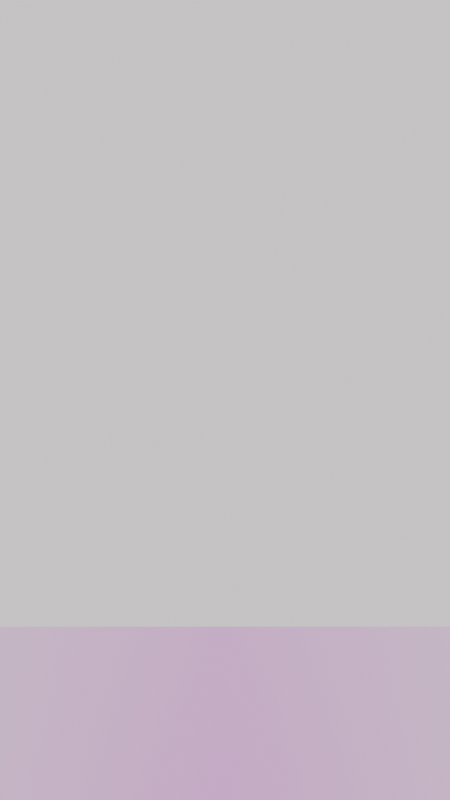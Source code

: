 # Source: corridor.blend  (saved by Blender 4.0.36; exported with 4.5.12 LTS)
import bpy
from mathutils import Matrix  # noqa: F401  (used for matrix-valued properties, if any)

bpy.ops.wm.read_factory_settings(use_empty=True)
scene = bpy.context.scene
scene.name = 'Scene'

# ---- collections
col_collection = bpy.data.collections.new('Collection'); scene.collection.children.link(col_collection)

# ---- images (referenced by path relative to the original .blend; pixels are not part of the script)
import os
ASSET_DIR = os.environ.get("B2B_ASSET_DIR", "")  # directory of the original .blend (textures are referenced by path, not embedded)
HERE = os.path.dirname(os.path.abspath(__file__))  # packed textures are extracted next to this script under _unpacked/

def load_image(name, relpath, width, height, colorspace="sRGB"):
    """Load a texture the original file referenced (path relative to the .blend, or extracted next to this script)."""
    p = next((c for c in (os.path.join(HERE, relpath), os.path.join(ASSET_DIR, relpath)) if relpath and os.path.exists(c)), "")
    if p:
        img = bpy.data.images.load(p, check_existing=True)
        img.name = name
    else:  # same state as the original file: an image datablock whose file is absent (Cycles renders it pink)
        img = bpy.data.images.new(name, width, height)
        img.source = "FILE"
        img.filepath = "//" + (relpath or name)
    img.colorspace_settings.name = colorspace
    return img
img_front_wall_jpg = load_image('front_wall.jpg', 'front_wall.jpg', 1024, 1024, 'sRGB')
img_left_wall_jpg = load_image('left_wall.jpg', 'left_wall.jpg', 1024, 1024, 'sRGB')
img_right_wall_jpg = load_image('right_wall.jpg', 'right_wall.jpg', 1024, 1024, 'sRGB')
img_top_wall_jpg = load_image('top_wall.jpg', 'top_wall.jpg', 1024, 1024, 'sRGB')
img_bottom_wall_jpg = load_image('bottom_wall.jpg', 'bottom_wall.jpg', 1024, 1024, 'sRGB')

# ---- materials (node trees are filled in below, after node groups)
mat_front_wall = bpy.data.materials.new('front_wall')
mat_front_wall.surface_render_method = 'BLENDED'
mat_front_wall.blend_method = 'BLEND'
mat_left_wall = bpy.data.materials.new('left_wall')
mat_left_wall.surface_render_method = 'BLENDED'
mat_left_wall.blend_method = 'BLEND'
mat_right_wall = bpy.data.materials.new('right_wall')
mat_right_wall.surface_render_method = 'BLENDED'
mat_right_wall.blend_method = 'BLEND'
mat_top_wall = bpy.data.materials.new('top_wall')
mat_top_wall.surface_render_method = 'BLENDED'
mat_top_wall.blend_method = 'BLEND'
mat_bottom_wall = bpy.data.materials.new('bottom_wall')
mat_bottom_wall.surface_render_method = 'BLENDED'
mat_bottom_wall.blend_method = 'BLEND'

# ---- node groups
ng_iap_shadeless = bpy.data.node_groups.new('IAP_SHADELESS', 'ShaderNodeTree')
_s = ng_iap_shadeless.interface.new_socket(name='Shader', in_out='OUTPUT', socket_type='NodeSocketShader')
_s = ng_iap_shadeless.interface.new_socket(name='Color', in_out='INPUT', socket_type='NodeSocketColor')
_N = ng_iap_shadeless.nodes; _L = ng_iap_shadeless.links
n0 = _N.new('NodeGroupOutput'); n0.name = 'Group Output'; n0.location = (0, 0)
n1 = _N.new('NodeGroupInput'); n1.name = 'Group Input'; n1.location = (-600, -240)
n2 = _N.new('ShaderNodeBsdfDiffuse'); n2.name = 'Diffuse BSDF'; n2.location = (-400, -60)
n3 = _N.new('ShaderNodeEmission'); n3.name = 'Emission'; n3.location = (-400, -240)
n4 = _N.new('ShaderNodeLightPath'); n4.name = 'Light Path'; n4.location = (-1200, 30)
n5 = _N.new('ShaderNodeMath'); n5.name = 'Math'; n5.location = (-800, 30)
n5.label = 'Bounce Count'
n5.operation = 'SUBTRACT'
n6 = _N.new('ShaderNodeMath'); n6.name = 'Math.001'; n6.location = (-600, 30)
n6.label = 'Camera or Refracted'
n6.operation = 'SUBTRACT'
n6.inputs[0].default_value = 1.0
n7 = _N.new('ShaderNodeMath'); n7.name = 'Math.002'; n7.location = (-1000, 390)
n7.label = 'Limit Reflections'
n7.operation = 'SUBTRACT'
n7.inputs[0].default_value = 2.0
n8 = _N.new('ShaderNodeMath'); n8.name = 'Math.003'; n8.location = (-800, 300)
n8.label = 'Camera Ray to Glossy'
n8.operation = 'MULTIPLY'
n9 = _N.new('ShaderNodeMath'); n9.name = 'Math.004'; n9.location = (-600, 210)
n9.label = 'Shadow or Reflection?'
n9.operation = 'MAXIMUM'
n10 = _N.new('ShaderNodeMath'); n10.name = 'Math.005'; n10.location = (-400, 120)
n10.label = 'Shadow, Reflect or Refract?'
n10.operation = 'MAXIMUM'
n11 = _N.new('ShaderNodeMixShader'); n11.name = 'Mix Shader'; n11.location = (-200, 0)
_L.new(n1.outputs[0], n2.inputs[0])
_L.new(n1.outputs[0], n3.inputs[0])
_L.new(n4.outputs[9], n5.inputs[0])
_L.new(n4.outputs[13], n5.inputs[1])
_L.new(n5.outputs[0], n6.inputs[1])
_L.new(n4.outputs[9], n7.inputs[1])
_L.new(n7.outputs[0], n8.inputs[0])
_L.new(n4.outputs[3], n8.inputs[1])
_L.new(n8.outputs[0], n9.inputs[0])
_L.new(n4.outputs[1], n9.inputs[1])
_L.new(n9.outputs[0], n10.inputs[0])
_L.new(n6.outputs[0], n10.inputs[1])
_L.new(n10.outputs[0], n11.inputs[0])
_L.new(n2.outputs[0], n11.inputs[1])
_L.new(n3.outputs[0], n11.inputs[2])
_L.new(n11.outputs[0], n0.inputs[0])
n0.is_active_output = True

# ---- material node trees
mat_front_wall.use_nodes = True; mat_front_wall.node_tree.nodes.clear()
_N = mat_front_wall.node_tree.nodes; _L = mat_front_wall.node_tree.links
n0 = _N.new('ShaderNodeOutputMaterial'); n0.name = 'Material Output'; n0.location = (300, 300)
n1 = _N.new('ShaderNodeTexImage'); n1.name = 'Image Texture'; n1.location = (-400, 60)
n1.image = img_front_wall_jpg
n1.extension = 'CLIP'
n2 = _N.new('ShaderNodeGroup'); n2.name = 'Group'; n2.location = (-200, 60)
n2.node_tree = ng_iap_shadeless
n3 = _N.new('ShaderNodeBsdfTransparent'); n3.name = 'Transparent BSDF'; n3.location = (-200, 240)
n4 = _N.new('ShaderNodeMixShader'); n4.name = 'Mix Shader'; n4.location = (0, 300)
_L.new(n1.outputs[0], n2.inputs[0])
_L.new(n1.outputs[1], n4.inputs[0])
_L.new(n3.outputs[0], n4.inputs[1])
_L.new(n2.outputs[0], n4.inputs[2])
_L.new(n4.outputs[0], n0.inputs[0])
n0.is_active_output = True
mat_left_wall.use_nodes = True; mat_left_wall.node_tree.nodes.clear()
_N = mat_left_wall.node_tree.nodes; _L = mat_left_wall.node_tree.links
n0 = _N.new('ShaderNodeOutputMaterial'); n0.name = 'Material Output'; n0.location = (300, 300)
n1 = _N.new('ShaderNodeTexImage'); n1.name = 'Image Texture'; n1.location = (-400, 60)
n1.image = img_left_wall_jpg
n1.extension = 'CLIP'
n2 = _N.new('ShaderNodeGroup'); n2.name = 'Group'; n2.location = (-200, 60)
n2.node_tree = ng_iap_shadeless
n3 = _N.new('ShaderNodeBsdfTransparent'); n3.name = 'Transparent BSDF'; n3.location = (-200, 240)
n4 = _N.new('ShaderNodeMixShader'); n4.name = 'Mix Shader'; n4.location = (0, 300)
_L.new(n1.outputs[0], n2.inputs[0])
_L.new(n1.outputs[1], n4.inputs[0])
_L.new(n3.outputs[0], n4.inputs[1])
_L.new(n2.outputs[0], n4.inputs[2])
_L.new(n4.outputs[0], n0.inputs[0])
n0.is_active_output = True
mat_right_wall.use_nodes = True; mat_right_wall.node_tree.nodes.clear()
_N = mat_right_wall.node_tree.nodes; _L = mat_right_wall.node_tree.links
n0 = _N.new('ShaderNodeOutputMaterial'); n0.name = 'Material Output'; n0.location = (300, 300)
n1 = _N.new('ShaderNodeTexImage'); n1.name = 'Image Texture'; n1.location = (-400, 60)
n1.image = img_right_wall_jpg
n1.extension = 'CLIP'
n2 = _N.new('ShaderNodeGroup'); n2.name = 'Group'; n2.location = (-200, 60)
n2.node_tree = ng_iap_shadeless
n3 = _N.new('ShaderNodeBsdfTransparent'); n3.name = 'Transparent BSDF'; n3.location = (-200, 240)
n4 = _N.new('ShaderNodeMixShader'); n4.name = 'Mix Shader'; n4.location = (0, 300)
_L.new(n1.outputs[0], n2.inputs[0])
_L.new(n1.outputs[1], n4.inputs[0])
_L.new(n3.outputs[0], n4.inputs[1])
_L.new(n2.outputs[0], n4.inputs[2])
_L.new(n4.outputs[0], n0.inputs[0])
n0.is_active_output = True
mat_top_wall.use_nodes = True; mat_top_wall.node_tree.nodes.clear()
_N = mat_top_wall.node_tree.nodes; _L = mat_top_wall.node_tree.links
n0 = _N.new('ShaderNodeOutputMaterial'); n0.name = 'Material Output'; n0.location = (300, 300)
n1 = _N.new('ShaderNodeTexImage'); n1.name = 'Image Texture'; n1.location = (-400, 60)
n1.image = img_top_wall_jpg
n1.extension = 'CLIP'
n2 = _N.new('ShaderNodeGroup'); n2.name = 'Group'; n2.location = (-200, 60)
n2.node_tree = ng_iap_shadeless
n3 = _N.new('ShaderNodeBsdfTransparent'); n3.name = 'Transparent BSDF'; n3.location = (-200, 240)
n4 = _N.new('ShaderNodeMixShader'); n4.name = 'Mix Shader'; n4.location = (0, 300)
_L.new(n1.outputs[0], n2.inputs[0])
_L.new(n1.outputs[1], n4.inputs[0])
_L.new(n3.outputs[0], n4.inputs[1])
_L.new(n2.outputs[0], n4.inputs[2])
_L.new(n4.outputs[0], n0.inputs[0])
n0.is_active_output = True
mat_bottom_wall.use_nodes = True; mat_bottom_wall.node_tree.nodes.clear()
_N = mat_bottom_wall.node_tree.nodes; _L = mat_bottom_wall.node_tree.links
n0 = _N.new('ShaderNodeOutputMaterial'); n0.name = 'Material Output'; n0.location = (300, 300)
n1 = _N.new('ShaderNodeTexImage'); n1.name = 'Image Texture'; n1.location = (-400, 60)
n1.image = img_bottom_wall_jpg
n1.extension = 'CLIP'
n2 = _N.new('ShaderNodeGroup'); n2.name = 'Group'; n2.location = (-200, 60)
n2.node_tree = ng_iap_shadeless
n3 = _N.new('ShaderNodeBsdfTransparent'); n3.name = 'Transparent BSDF'; n3.location = (-200, 240)
n4 = _N.new('ShaderNodeMixShader'); n4.name = 'Mix Shader'; n4.location = (0, 300)
_L.new(n1.outputs[0], n2.inputs[0])
_L.new(n1.outputs[1], n4.inputs[0])
_L.new(n3.outputs[0], n4.inputs[1])
_L.new(n2.outputs[0], n4.inputs[2])
_L.new(n4.outputs[0], n0.inputs[0])
n0.is_active_output = True

# ---- world
world_world = bpy.data.worlds.new('World'); scene.world = world_world
world_world.use_nodes = True; world_world.node_tree.nodes.clear()
_N = world_world.node_tree.nodes; _L = world_world.node_tree.links
n0 = _N.new('ShaderNodeOutputWorld'); n0.name = 'World Output'; n0.location = (300, 300)
n1 = _N.new('ShaderNodeBackground'); n1.name = 'Background'; n1.location = (10, 300)
n2 = _N.new('ShaderNodeRGB'); n2.name = 'RGB'; n2.location = (-280, 260)
n2.outputs[0].default_value = (1.0, 0.9432, 0.9681, 1.0)
_L.new(n1.outputs[0], n0.inputs[0])
_L.new(n2.outputs[0], n1.inputs[0])
n0.is_active_output = True
world_world.color = (0.05088, 0.05088, 0.05088)
world_world.use_sun_shadow = False
world_world.sun_shadow_jitter_overblur = 0.0

# ---- cameras
cam_camera = bpy.data.cameras.new('Camera')
cam_camera.clip_end = 200.0
cam_camera.lens = 35.0
cam_camera.ortho_scale = 7.314

# ---- meshes
me_front_wall = bpy.data.meshes.new('front_wall')
me_front_wall.from_pydata([(-7.275, 0.6, 60.0), (4.5, 0.6, 60.0), (-7.275, -21.83, 60.0), (4.5, -21.83, 60.0)], [], [(0, 1, 3, 2)])
_uv = me_front_wall.uv_layers.new(name='UVMap')
_uv.uv.foreach_set('vector', [0.0, 0.0, 1.0, 0.0, 1.0, 1.0, 0.0, 1.0])
me_front_wall.materials.append(mat_front_wall)
me_front_wall.update()
me_left_wall = bpy.data.meshes.new('left_wall')
me_left_wall.from_pydata([(-7.275, 0.6, 0.0), (-7.275, 0.6, 60.0), (-7.275, -21.83, 0.0), (-7.275, -21.83, 60.0)], [], [(0, 1, 3, 2)])
_uv = me_left_wall.uv_layers.new(name='UVMap')
_uv.uv.foreach_set('vector', [0.0, 0.0, 1.0, 0.0, 1.0, 1.0, 0.0, 1.0])
me_left_wall.materials.append(mat_left_wall)
me_left_wall.update()
me_right_wall = bpy.data.meshes.new('right_wall')
me_right_wall.from_pydata([(4.5, 0.6, 0.0), (4.5, 0.6, 60.0), (4.5, -21.83, 0.0), (4.5, -21.83, 60.0)], [], [(0, 1, 3, 2)])
_uv = me_right_wall.uv_layers.new(name='UVMap')
_uv.uv.foreach_set('vector', [0.0, 0.0, 1.0, 0.0, 1.0, 1.0, 0.0, 1.0])
me_right_wall.materials.append(mat_right_wall)
me_right_wall.update()
me_top_wall = bpy.data.meshes.new('top_wall')
me_top_wall.from_pydata([(-7.275, -21.83, 0.0), (-7.275, -21.83, 60.0), (4.5, -21.83, 0.0), (4.5, -21.83, 60.0)], [], [(0, 1, 3, 2)])
_uv = me_top_wall.uv_layers.new(name='UVMap')
_uv.uv.foreach_set('vector', [0.0, 0.0, 1.0, 0.0, 1.0, 1.0, 0.0, 1.0])
me_top_wall.materials.append(mat_top_wall)
me_top_wall.update()
me_bottom_wall = bpy.data.meshes.new('bottom_wall')
me_bottom_wall.from_pydata([(-7.275, 0.6, 0.0), (-7.275, 0.6, 60.0), (4.5, 0.6, 0.0), (4.5, 0.6, 60.0)], [], [(0, 1, 3, 2)])
_uv = me_bottom_wall.uv_layers.new(name='UVMap')
_uv.uv.foreach_set('vector', [0.0, 0.0, 1.0, 0.0, 1.0, 1.0, 0.0, 1.0])
me_bottom_wall.materials.append(mat_bottom_wall)
me_bottom_wall.update()

# ---- objects
ob_camera = bpy.data.objects.new('Camera', cam_camera)
ob_front_wall = bpy.data.objects.new('front_wall', me_front_wall)
ob_left_wall = bpy.data.objects.new('left_wall', me_left_wall)
ob_right_wall = bpy.data.objects.new('right_wall', me_right_wall)
ob_top_wall = bpy.data.objects.new('top_wall', me_top_wall)
ob_bottom_wall = bpy.data.objects.new('bottom_wall', me_bottom_wall)

# ---- transforms, parenting, visibility, modifiers, constraints
ob_camera.location = (1.341, -7.525, -10.6)
ob_camera.rotation_euler = (2.835, 3.142, 0.0)
ob_camera.lock_rotations_4d = False
ob_camera.empty_display_type = 'ARROWS'
ob_camera.color = (0.0, 0.0, 0.0, 0.0)
ob_camera.display_type = 'WIRE'
ob_camera.lineart.crease_threshold = 0.0
ob_front_wall.location = (0.0, 0.0, 0.0)
ob_front_wall.rotation_euler = (1.571, 0.0, 3.142)
ob_left_wall.location = (0.0, 0.0, 0.0)
ob_left_wall.rotation_euler = (1.571, 0.0, 3.142)
ob_right_wall.location = (0.0, 0.0, 0.0)
ob_right_wall.rotation_euler = (1.571, 0.0, 3.142)
ob_top_wall.location = (0.0, 0.0, 0.0)
ob_top_wall.rotation_euler = (1.571, 0.0, 3.142)
ob_bottom_wall.location = (0.0, 0.0, 0.0)
ob_bottom_wall.rotation_euler = (1.571, 0.0, 3.142)

# ---- collection membership
col_collection.objects.link(ob_camera)
col_collection.objects.link(ob_front_wall)
col_collection.objects.link(ob_left_wall)
col_collection.objects.link(ob_right_wall)
col_collection.objects.link(ob_top_wall)
col_collection.objects.link(ob_bottom_wall)

# ---- scene / render settings (as saved in the file)
scene.camera = ob_camera
scene.frame_start = 1; scene.frame_end = 210; scene.frame_set(43)
scene.render.engine = 'BLENDER_EEVEE_NEXT'
scene.render.image_settings.file_format = 'FFMPEG'
scene.render.image_settings.color_mode = 'RGB'
scene.render.resolution_x = 1080
scene.render.resolution_y = 1920
scene.render.fps = 60
scene.cycles.sampling_pattern = 'TABULATED_SOBOL'
bpy.context.view_layer.update()

# ---- added for rendering (the .blend has no usable light): sun
light_auto_sun = bpy.data.lights.new('AutoSun', 'SUN')
light_auto_sun.energy = 3.0
light_auto_sun.angle = 0.0523599
ob_auto_sun = bpy.data.objects.new('AutoSun', light_auto_sun)
scene.collection.objects.link(ob_auto_sun)
ob_auto_sun.rotation_euler = (0.872665, 0.174533, 0.523599)
bpy.context.view_layer.update()
